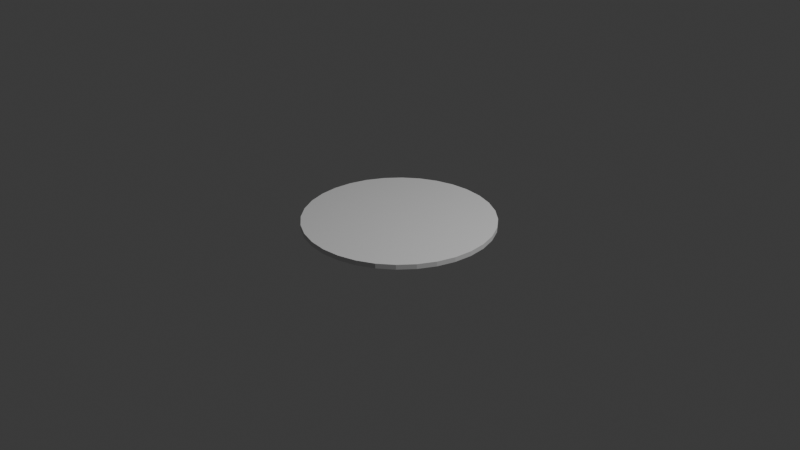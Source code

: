 # Source: Ligth_plane.blend  (saved by Blender 4.2.66; exported with 4.5.12 LTS)
import bpy
from mathutils import Matrix  # noqa: F401  (used for matrix-valued properties, if any)

bpy.ops.wm.read_factory_settings(use_empty=True)
scene = bpy.context.scene
scene.name = 'Scene'

# ---- collections
col_collection = bpy.data.collections.new('Collection'); scene.collection.children.link(col_collection)

# ---- world
world_world = bpy.data.worlds.new('World'); scene.world = world_world
world_world.use_nodes = True; world_world.node_tree.nodes.clear()
_N = world_world.node_tree.nodes; _L = world_world.node_tree.links
n0 = _N.new('ShaderNodeOutputWorld'); n0.name = 'World Output'; n0.location = (300, 300)
n1 = _N.new('ShaderNodeBackground'); n1.name = 'Background'; n1.location = (10, 300)
n1.inputs[0].default_value = (0.05088, 0.05088, 0.05088, 1.0)
_L.new(n1.outputs[0], n0.inputs[0])
n0.is_active_output = True
world_world.color = (0.05088, 0.05088, 0.05088)
world_world.sun_shadow_jitter_overblur = 0.0

# ---- cameras
cam_camera = bpy.data.cameras.new('Camera')
cam_camera.clip_end = 100.0
cam_camera.ortho_scale = 7.314

# ---- lights
light_light = bpy.data.lights.new('Light', 'POINT')
light_light.energy = 1000.0
light_light.shadow_soft_size = 0.1

# ---- meshes
me_cylinder = bpy.data.meshes.new('Cylinder')
me_cylinder.from_pydata([(0.0, 1.0, -0.04025), (0.0, 1.0, 0.01089), (0.1951, 0.9808, -0.04025), (0.1951, 0.9808, 0.01089), (0.3827, 0.9239, -0.04025), (0.3827, 0.9239, 0.01089), (0.5556, 0.8315, -0.04025), (0.5556, 0.8315, 0.01089), (0.7071, 0.7071, -0.04025), (0.7071, 0.7071, 0.01089), (0.8315, 0.5556, -0.04025), (0.8315, 0.5556, 0.01089), (0.9239, 0.3827, -0.04025), (0.9239, 0.3827, 0.01089), (0.9808, 0.1951, -0.04025), (0.9808, 0.1951, 0.01089), (1.0, 0.0, -0.04025), (1.0, 0.0, 0.01089), (0.9808, -0.1951, -0.04025), (0.9808, -0.1951, 0.01089), (0.9239, -0.3827, -0.04025), (0.9239, -0.3827, 0.01089), (0.8315, -0.5556, -0.04025), (0.8315, -0.5556, 0.01089), (0.7071, -0.7071, -0.04025), (0.7071, -0.7071, 0.01089), (0.5556, -0.8315, -0.04025), (0.5556, -0.8315, 0.01089), (0.3827, -0.9239, -0.04025), (0.3827, -0.9239, 0.01089), (0.1951, -0.9808, -0.04025), (0.1951, -0.9808, 0.01089), (0.0, -1.0, -0.04025), (0.0, -1.0, 0.01089), (-0.1951, -0.9808, -0.04025), (-0.1951, -0.9808, 0.01089), (-0.3827, -0.9239, -0.04025), (-0.3827, -0.9239, 0.01089), (-0.5556, -0.8315, -0.04025), (-0.5556, -0.8315, 0.01089), (-0.7071, -0.7071, -0.04025), (-0.7071, -0.7071, 0.01089), (-0.8315, -0.5556, -0.04025), (-0.8315, -0.5556, 0.01089), (-0.9239, -0.3827, -0.04025), (-0.9239, -0.3827, 0.01089), (-0.9808, -0.1951, -0.04025), (-0.9808, -0.1951, 0.01089), (-1.0, 0.0, -0.04025), (-1.0, 0.0, 0.01089), (-0.9808, 0.1951, -0.04025), (-0.9808, 0.1951, 0.01089), (-0.9239, 0.3827, -0.04025), (-0.9239, 0.3827, 0.01089), (-0.8315, 0.5556, -0.04025), (-0.8315, 0.5556, 0.01089), (-0.7071, 0.7071, -0.04025), (-0.7071, 0.7071, 0.01089), (-0.5556, 0.8315, -0.04025), (-0.5556, 0.8315, 0.01089), (-0.3827, 0.9239, -0.04025), (-0.3827, 0.9239, 0.01089), (-0.1951, 0.9808, -0.04025), (-0.1951, 0.9808, 0.01089)], [], [(0, 1, 3, 2), (2, 3, 5, 4), (4, 5, 7, 6), (6, 7, 9, 8), (8, 9, 11, 10), (10, 11, 13, 12), (12, 13, 15, 14), (14, 15, 17, 16), (16, 17, 19, 18), (18, 19, 21, 20), (20, 21, 23, 22), (22, 23, 25, 24), (24, 25, 27, 26), (26, 27, 29, 28), (28, 29, 31, 30), (30, 31, 33, 32), (32, 33, 35, 34), (34, 35, 37, 36), (36, 37, 39, 38), (38, 39, 41, 40), (40, 41, 43, 42), (42, 43, 45, 44), (44, 45, 47, 46), (46, 47, 49, 48), (48, 49, 51, 50), (50, 51, 53, 52), (52, 53, 55, 54), (54, 55, 57, 56), (56, 57, 59, 58), (58, 59, 61, 60), (3, 1, 63, 61, 59, 57, 55, 53, 51, 49, 47, 45, 43, 41, 39, 37, 35, 33, 31, 29, 27, 25, 23, 21, 19, 17, 15, 13, 11, 9, 7, 5), (60, 61, 63, 62), (62, 63, 1, 0), (0, 2, 4, 6, 8, 10, 12, 14, 16, 18, 20, 22, 24, 26, 28, 30, 32, 34, 36, 38, 40, 42, 44, 46, 48, 50, 52, 54, 56, 58, 60, 62)])
_uv = me_cylinder.uv_layers.new(name='UVMap')
_uv.uv.foreach_set('vector', [1.0, 0.5, 1.0, 1.0, 0.9688, 1.0, 0.9688, 0.5, 0.9688, 0.5, 0.9688, 1.0, 0.9375, 1.0, 0.9375, 0.5, 0.9375, 0.5, 0.9375, 1.0, 0.9062, 1.0, 0.9062, 0.5, 0.9062, 0.5, 0.9062, 1.0, 0.875, 1.0, 0.875, 0.5, 0.875, 0.5, 0.875, 1.0, 0.8438, 1.0, 0.8438, 0.5, 0.8438, 0.5, 0.8438, 1.0, 0.8125, 1.0, 0.8125, 0.5, 0.8125, 0.5, 0.8125, 1.0, 0.7812, 1.0, 0.7812, 0.5, 0.7812, 0.5, 0.7812, 1.0, 0.75, 1.0, 0.75, 0.5, 0.75, 0.5, 0.75, 1.0, 0.7188, 1.0, 0.7188, 0.5, 0.7188, 0.5, 0.7188, 1.0, 0.6875, 1.0, 0.6875, 0.5, 0.6875, 0.5, 0.6875, 1.0, 0.6562, 1.0, 0.6562, 0.5, 0.6562, 0.5, 0.6562, 1.0, 0.625, 1.0, 0.625, 0.5, 0.625, 0.5, 0.625, 1.0, 0.5938, 1.0, 0.5938, 0.5, 0.5938, 0.5, 0.5938, 1.0, 0.5625, 1.0, 0.5625, 0.5, 0.5625, 0.5, 0.5625, 1.0, 0.5312, 1.0, 0.5312, 0.5, 0.5312, 0.5, 0.5312, 1.0, 0.5, 1.0, 0.5, 0.5, 0.5, 0.5, 0.5, 1.0, 0.4688, 1.0, 0.4688, 0.5, 0.4688, 0.5, 0.4688, 1.0, 0.4375, 1.0, 0.4375, 0.5, 0.4375, 0.5, 0.4375, 1.0, 0.4062, 1.0, 0.4062, 0.5, 0.4062, 0.5, 0.4062, 1.0, 0.375, 1.0, 0.375, 0.5, 0.375, 0.5, 0.375, 1.0, 0.3438, 1.0, 0.3438, 0.5, 0.3438, 0.5, 0.3438, 1.0, 0.3125, 1.0, 0.3125, 0.5, 0.3125, 0.5, 0.3125, 1.0, 0.2812, 1.0, 0.2812, 0.5, 0.2812, 0.5, 0.2812, 1.0, 0.25, 1.0, 0.25, 0.5, 0.25, 0.5, 0.25, 1.0, 0.2188, 1.0, 0.2188, 0.5, 0.2188, 0.5, 0.2188, 1.0, 0.1875, 1.0, 0.1875, 0.5, 0.1875, 0.5, 0.1875, 1.0, 0.1562, 1.0, 0.1562, 0.5, 0.1562, 0.5, 0.1562, 1.0, 0.125, 1.0, 0.125, 0.5, 0.125, 0.5, 0.125, 1.0, 0.09375, 1.0, 0.09375, 0.5, 0.09375, 0.5, 0.09375, 1.0, 0.0625, 1.0, 0.0625, 0.5, 0.2968, 0.4854, 0.25, 0.49, 0.2032, 0.4854, 0.1582, 0.4717, 0.1167, 0.4496, 0.08029, 0.4197, 0.05045, 0.3833, 0.02827, 0.3418, 0.01461, 0.2968, 0.01, 0.25, 0.01461, 0.2032, 0.02827, 0.1582, 0.05045, 0.1167, 0.08029, 0.08029, 0.1167, 0.05045, 0.1582, 0.02827, 0.2032, 0.01461, 0.25, 0.01, 0.2968, 0.01461, 0.3418, 0.02827, 0.3833, 0.05045, 0.4197, 0.08029, 0.4496, 0.1167, 0.4717, 0.1582, 0.4854, 0.2032, 0.49, 0.25, 0.4854, 0.2968, 0.4717, 0.3418, 0.4496, 0.3833, 0.4197, 0.4197, 0.3833, 0.4496, 0.3418, 0.4717, 0.0625, 0.5, 0.0625, 1.0, 0.03125, 1.0, 0.03125, 0.5, 0.03125, 0.5, 0.03125, 1.0, 0.0, 1.0, 0.0, 0.5, 0.75, 0.49, 0.7968, 0.4854, 0.8418, 0.4717, 0.8833, 0.4496, 0.9197, 0.4197, 0.9496, 0.3833, 0.9717, 0.3418, 0.9854, 0.2968, 0.99, 0.25, 0.9854, 0.2032, 0.9717, 0.1582, 0.9496, 0.1167, 0.9197, 0.08029, 0.8833, 0.05045, 0.8418, 0.02827, 0.7968, 0.01461, 0.75, 0.01, 0.7032, 0.01461, 0.6582, 0.02827, 0.6167, 0.05045, 0.5803, 0.08029, 0.5504, 0.1167, 0.5283, 0.1582, 0.5146, 0.2032, 0.51, 0.25, 0.5146, 0.2968, 0.5283, 0.3418, 0.5504, 0.3833, 0.5803, 0.4197, 0.6167, 0.4496, 0.6582, 0.4717, 0.7032, 0.4854])
me_cylinder.update()

# ---- objects
ob_light = bpy.data.objects.new('Light', light_light)
ob_camera = bpy.data.objects.new('Camera', cam_camera)
ob_cylinder = bpy.data.objects.new('Cylinder', me_cylinder)

# ---- transforms, parenting, visibility, modifiers, constraints
ob_light.location = (4.076, 1.005, 5.904)
ob_light.rotation_euler = (0.6503, 0.05522, 1.866)
ob_light.lock_rotations_4d = False
ob_light.empty_display_type = 'ARROWS'
ob_light.color = (0.0, 0.0, 0.0, 0.0)
ob_light.lineart.crease_threshold = 0.0
ob_camera.location = (7.359, -6.926, 4.958)
ob_camera.rotation_euler = (1.109, 0.0, 0.8149)
ob_camera.lock_rotations_4d = False
ob_camera.empty_display_type = 'ARROWS'
ob_camera.color = (0.0, 0.0, 0.0, 0.0)
ob_camera.display_type = 'WIRE'
ob_camera.lineart.crease_threshold = 0.0
ob_cylinder.location = (0.0, 0.0, 0.0)

# ---- collection membership
col_collection.objects.link(ob_light)
col_collection.objects.link(ob_camera)
col_collection.objects.link(ob_cylinder)

# ---- scene / render settings (as saved in the file)
scene.camera = ob_camera
scene.frame_start = 1; scene.frame_end = 250; scene.frame_set(1)
scene.render.engine = 'BLENDER_EEVEE_NEXT'
bpy.context.view_layer.update()
